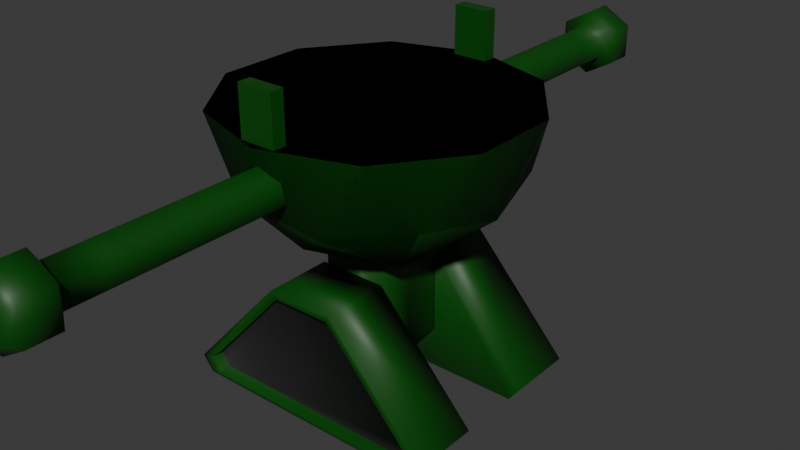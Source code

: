 # Source: robot.blend  (saved by Blender 4.1.24; exported with 4.5.12 LTS)
import bpy
from mathutils import Matrix  # noqa: F401  (used for matrix-valued properties, if any)

bpy.ops.wm.read_factory_settings(use_empty=True)
scene = bpy.context.scene
scene.name = 'Scene'

# ---- collections
col_collection = bpy.data.collections.new('Collection'); scene.collection.children.link(col_collection)

# ---- materials (node trees are filled in below, after node groups)
mat_material = bpy.data.materials.new('Material')
mat_material.alpha_threshold = 0.0
mat_material.use_transparent_shadow = False
mat_material.roughness = 0.5
mat_material.line_color = (0.0, 0.0, 0.0, 1.0)
mat_platform = bpy.data.materials.new('Platform')
mat_platform.use_transparent_shadow = False
mat_treads = bpy.data.materials.new('Treads')
mat_treads.use_transparent_shadow = False

# ---- material node trees
mat_material.use_nodes = True; mat_material.node_tree.nodes.clear()
_N = mat_material.node_tree.nodes; _L = mat_material.node_tree.links
n0 = _N.new('ShaderNodeOutputMaterial'); n0.name = 'Material Output'; n0.location = (300, 300)
n1 = _N.new('ShaderNodeBsdfPrincipled'); n1.name = 'Principled BSDF'; n1.location = (10, 300)
n1.inputs[0].default_value = (0.003451, 0.07257, 0.002669, 1.0)
n1.inputs[3].default_value = 1.45
_L.new(n1.outputs[0], n0.inputs[0])
n0.is_active_output = True
mat_platform.use_nodes = True; mat_platform.node_tree.nodes.clear()
_N = mat_platform.node_tree.nodes; _L = mat_platform.node_tree.links
n0 = _N.new('ShaderNodeBsdfPrincipled'); n0.name = 'Principled BSDF'; n0.location = (10, 300)
n0.inputs[0].default_value = (0.8006, 0.001245, 0.0, 1.0)
n1 = _N.new('ShaderNodeOutputMaterial'); n1.name = 'Material Output'; n1.location = (300, 300)
_L.new(n0.outputs[0], n1.inputs[0])
n1.is_active_output = True
mat_treads.use_nodes = True; mat_treads.node_tree.nodes.clear()
_N = mat_treads.node_tree.nodes; _L = mat_treads.node_tree.links
n0 = _N.new('ShaderNodeBsdfPrincipled'); n0.name = 'Principled BSDF'; n0.location = (10, 300)
n0.inputs[0].default_value = (0.01649, 0.01649, 0.01649, 1.0)
n1 = _N.new('ShaderNodeOutputMaterial'); n1.name = 'Material Output'; n1.location = (300, 300)
_L.new(n0.outputs[0], n1.inputs[0])
n1.is_active_output = True

# ---- world
world_world = bpy.data.worlds.new('World'); scene.world = world_world
world_world.use_nodes = True; world_world.node_tree.nodes.clear()
_N = world_world.node_tree.nodes; _L = world_world.node_tree.links
n0 = _N.new('ShaderNodeOutputWorld'); n0.name = 'World Output'; n0.location = (300, 300)
n1 = _N.new('ShaderNodeBackground'); n1.name = 'Background'; n1.location = (10, 300)
n1.inputs[0].default_value = (0.05088, 0.05088, 0.05088, 1.0)
_L.new(n1.outputs[0], n0.inputs[0])
n0.is_active_output = True
world_world.color = (0.05088, 0.05088, 0.05088)
world_world.use_sun_shadow = False
world_world.sun_shadow_jitter_overblur = 0.0

# ---- meshes
me_icosphere_001 = bpy.data.meshes.new('Icosphere.001')
me_icosphere_001.from_pydata([(5.96e-09, 5.96e-09, -1.0), (0.7236, -0.5257, -0.4472), (-0.2764, -0.8506, -0.4472), (-0.8944, 5.96e-09, -0.4472), (-0.2764, 0.8506, -0.4472), (0.7236, 0.5257, -0.4472), (-0.1625, -0.5, -0.8507), (0.4253, -0.309, -0.8507), (0.2629, -0.809, -0.5257), (0.8506, 5.96e-09, -0.5257), (0.4253, 0.309, -0.8507), (-0.5257, 5.96e-09, -0.8507), (-0.6882, -0.5, -0.5257), (-0.1625, 0.5, -0.8507), (-0.6882, 0.5, -0.5257), (0.2629, 0.809, -0.5257), (0.9511, -0.309, 0.0), (0.9511, 0.309, 0.0), (5.96e-09, -1.0, 0.0), (0.5878, -0.809, 0.0), (-0.9511, -0.309, 0.0), (-0.5878, -0.809, 0.0), (-0.5878, 0.809, 0.0), (-0.9511, 0.309, 0.0), (0.5878, 0.809, 0.0), (5.96e-09, 1.0, 0.0), (-0.1185, -0.9549, -0.0409), (-0.1185, -0.9549, 0.3181), (-0.1185, -0.866, -0.0409), (-0.1185, -0.866, 0.3181), (0.1185, -0.9549, -0.0409), (0.1185, -0.9549, 0.3181), (0.1185, -0.866, -0.0409), (0.1185, -0.866, 0.3181)], [], [(0, 7, 6), (1, 7, 9), (0, 6, 11), (0, 11, 13), (0, 13, 10), (1, 9, 16), (2, 8, 18), (3, 12, 20), (4, 14, 22), (5, 15, 24), (1, 16, 19), (2, 18, 21), (3, 20, 23), (4, 22, 25), (5, 24, 17), (24, 15, 25), (15, 4, 25), (22, 14, 23), (14, 3, 23), (20, 12, 21), (12, 2, 21), (18, 8, 19), (8, 1, 19), (16, 9, 17), (9, 5, 17), (10, 15, 5), (10, 13, 15), (13, 4, 15), (13, 14, 4), (13, 11, 14), (11, 3, 14), (11, 12, 3), (11, 6, 12), (6, 2, 12), (9, 10, 5), (9, 7, 10), (7, 0, 10), (6, 8, 2), (6, 7, 8), (7, 1, 8), (17, 24, 25, 22, 23, 20, 21, 18, 19, 16), (26, 27, 29, 28), (28, 29, 33, 32), (32, 33, 31, 30), (30, 31, 27, 26), (28, 32, 30, 26), (33, 29, 27, 31)])
me_icosphere_001.polygons.foreach_set('use_smooth', [1, 1, 1, 1, 1, 1, 1, 1, 1, 1, 1, 1, 1, 1, 1, 1, 1, 1, 1, 1, 1, 1, 1, 1, 1, 1, 1, 1, 1, 1, 1, 1, 1, 1, 1, 1, 1, 1, 1, 1, 1, 0, 0, 0, 0, 0, 0])
me_icosphere_001.polygons.foreach_set('material_index', [0, 0, 0, 0, 0, 0, 0, 0, 0, 0, 0, 0, 0, 0, 0, 0, 0, 0, 0, 0, 0, 0, 0, 0, 0, 0, 0, 0, 0, 0, 0, 0, 0, 0, 0, 0, 0, 0, 0, 0, 1, 0, 0, 0, 0, 0, 0])
_k = set([(16, 17), (16, 19), (17, 24), (18, 19), (18, 21), (20, 21), (20, 23), (22, 23), (22, 25), (24, 25)])
me_icosphere_001.attributes.new('sharp_edge', 'BOOLEAN', 'EDGE').data.foreach_set('value', [ (min(e.vertices), max(e.vertices)) in _k for e in me_icosphere_001.edges])
_uv = me_icosphere_001.uv_layers.new(name='UVMap')
_uv.uv.foreach_set('vector', [0.1818, 0.0, 0.2273, 0.07873, 0.1364, 0.07873, 0.2727, 0.1575, 0.3182, 0.07873, 0.3636, 0.1575, 0.9091, 0.0, 0.9545, 0.07873, 0.8636, 0.07873, 0.7273, 0.0, 0.7727, 0.07873, 0.6818, 0.07873, 0.5455, 0.0, 0.5909, 0.07873, 0.5, 0.07873, 0.2727, 0.1575, 0.3636, 0.1575, 0.3182, 0.2362, 0.09091, 0.1575, 0.1818, 0.1575, 0.1364, 0.2362, 0.8182, 0.1575, 0.9091, 0.1575, 0.8636, 0.2362, 0.6364, 0.1575, 0.7273, 0.1575, 0.6818, 0.2362, 0.4545, 0.1575, 0.5455, 0.1575, 0.5, 0.2362, 0.2727, 0.1575, 0.3182, 0.2362, 0.2273, 0.2362, 0.09091, 0.1575, 0.1364, 0.2362, 0.04546, 0.2362, 0.8182, 0.1575, 0.8636, 0.2362, 0.7727, 0.2362, 0.6364, 0.1575, 0.6818, 0.2362, 0.5909, 0.2362, 0.4545, 0.1575, 0.5, 0.2362, 0.4091, 0.2362, 0.5, 0.2362, 0.5455, 0.1575, 0.5909, 0.2362, 0.5455, 0.1575, 0.6364, 0.1575, 0.5909, 0.2362, 0.6818, 0.2362, 0.7273, 0.1575, 0.7727, 0.2362, 0.7273, 0.1575, 0.8182, 0.1575, 0.7727, 0.2362, 0.8636, 0.2362, 0.9091, 0.1575, 0.9545, 0.2362, 0.9091, 0.1575, 1.0, 0.1575, 0.9545, 0.2362, 0.1364, 0.2362, 0.1818, 0.1575, 0.2273, 0.2362, 0.1818, 0.1575, 0.2727, 0.1575, 0.2273, 0.2362, 0.3182, 0.2362, 0.3636, 0.1575, 0.4091, 0.2362, 0.3636, 0.1575, 0.4545, 0.1575, 0.4091, 0.2362, 0.5, 0.07873, 0.5455, 0.1575, 0.4545, 0.1575, 0.5, 0.07873, 0.5909, 0.07873, 0.5455, 0.1575, 0.5909, 0.07873, 0.6364, 0.1575, 0.5455, 0.1575, 0.6818, 0.07873, 0.7273, 0.1575, 0.6364, 0.1575, 0.6818, 0.07873, 0.7727, 0.07873, 0.7273, 0.1575, 0.7727, 0.07873, 0.8182, 0.1575, 0.7273, 0.1575, 0.8636, 0.07873, 0.9091, 0.1575, 0.8182, 0.1575, 0.8636, 0.07873, 0.9545, 0.07873, 0.9091, 0.1575, 0.9545, 0.07873, 1.0, 0.1575, 0.9091, 0.1575, 0.3636, 0.1575, 0.4091, 0.07873, 0.4545, 0.1575, 0.3636, 0.1575, 0.3182, 0.07873, 0.4091, 0.07873, 0.3182, 0.07873, 0.3636, 0.0, 0.4091, 0.07873, 0.1364, 0.07873, 0.1818, 0.1575, 0.09091, 0.1575, 0.1364, 0.07873, 0.2273, 0.07873, 0.1818, 0.1575, 0.2273, 0.07873, 0.2727, 0.1575, 0.1818, 0.1575, 0.4091, 0.2362, 0.5, 0.2362, 0.5909, 0.2362, 0.6818, 0.2362, 0.7727, 0.2362, 0.8636, 0.2362, 0.04546, 0.2362, 0.1364, 0.2362, 0.2273, 0.2362, 0.3182, 0.2362, 0.375, 0.0, 0.625, 0.0, 0.625, 0.25, 0.375, 0.25, 0.375, 0.25, 0.625, 0.25, 0.625, 0.5, 0.375, 0.5, 0.375, 0.5, 0.625, 0.5, 0.625, 0.75, 0.375, 0.75, 0.375, 0.75, 0.625, 0.75, 0.625, 1.0, 0.375, 1.0, 0.125, 0.5, 0.375, 0.5, 0.375, 0.75, 0.125, 0.75, 0.625, 0.5, 0.875, 0.5, 0.875, 0.75, 0.625, 0.75])
me_icosphere_001.materials.append(mat_material)
me_icosphere_001.materials.append(mat_platform)
me_icosphere_001.update()
me_icosphere_002 = bpy.data.meshes.new('Icosphere.002')
me_icosphere_002.from_pydata([(-1.277e-08, 2.269, 1.77), (-1.277e-08, 0.7743, 1.77), (0.1239, 2.269, 1.699), (0.1239, 0.7743, 1.699), (0.1239, 2.269, 1.556), (0.1239, 0.7743, 1.556), (-1.277e-08, 2.269, 1.484), (-1.277e-08, 0.7743, 1.484), (-0.1239, 2.269, 1.556), (-0.1239, 0.7743, 1.556), (-0.1239, 2.269, 1.699), (-0.1239, 0.7743, 1.699), (-1.277e-08, 2.02, 1.77), (-1.277e-08, 1.77, 1.77), (-1.277e-08, 1.521, 1.77), (-1.277e-08, 1.272, 1.77), (-1.277e-08, 1.023, 1.77), (0.1239, 1.023, 1.699), (0.1239, 1.272, 1.699), (0.1239, 1.521, 1.699), (0.1239, 1.77, 1.699), (0.1239, 2.02, 1.699), (0.1239, 1.023, 1.556), (0.1239, 1.272, 1.556), (0.1239, 1.521, 1.556), (0.1239, 1.77, 1.556), (0.1239, 2.02, 1.556), (-1.277e-08, 1.023, 1.484), (-1.277e-08, 1.272, 1.484), (-1.277e-08, 1.521, 1.484), (-1.277e-08, 1.77, 1.484), (-1.277e-08, 2.02, 1.484), (-0.1239, 1.023, 1.556), (-0.1239, 1.272, 1.556), (-0.1239, 1.521, 1.556), (-0.1239, 1.77, 1.556), (-0.1239, 2.02, 1.556), (-0.1239, 1.023, 1.699), (-0.1239, 1.272, 1.699), (-0.1239, 1.521, 1.699), (-0.1239, 1.77, 1.699), (-0.1239, 2.02, 1.699), (-1.757e-08, 2.32, 1.858), (0.2001, 2.32, 1.743), (0.2001, 2.32, 1.512), (-1.757e-08, 2.32, 1.396), (-0.2001, 2.32, 1.512), (-0.2001, 2.32, 1.743), (-1.757e-08, 2.521, 1.858), (0.2001, 2.521, 1.743), (0.2001, 2.521, 1.512), (-1.757e-08, 2.521, 1.396), (-0.2001, 2.521, 1.512), (-0.2001, 2.521, 1.743), (-1.185e-08, 2.579, 1.783), (0.135, 2.579, 1.705), (0.135, 2.579, 1.549), (-1.185e-08, 2.579, 1.471), (-0.135, 2.579, 1.549), (-0.135, 2.579, 1.705)], [], [(16, 1, 3, 17), (17, 3, 5, 22), (22, 5, 7, 27), (27, 7, 9, 32), (3, 1, 11, 9, 7, 5), (32, 9, 11, 37), (37, 11, 1, 16), (6, 8, 46, 45), (10, 41, 12, 0), (41, 40, 13, 12), (40, 39, 14, 13), (39, 38, 15, 14), (38, 37, 16, 15), (8, 36, 41, 10), (36, 35, 40, 41), (35, 34, 39, 40), (34, 33, 38, 39), (33, 32, 37, 38), (6, 31, 36, 8), (31, 30, 35, 36), (30, 29, 34, 35), (29, 28, 33, 34), (28, 27, 32, 33), (4, 26, 31, 6), (26, 25, 30, 31), (25, 24, 29, 30), (24, 23, 28, 29), (23, 22, 27, 28), (2, 21, 26, 4), (21, 20, 25, 26), (20, 19, 24, 25), (19, 18, 23, 24), (18, 17, 22, 23), (0, 12, 21, 2), (12, 13, 20, 21), (13, 14, 19, 20), (14, 15, 18, 19), (15, 16, 17, 18), (42, 43, 49, 48), (2, 4, 44, 43), (8, 10, 47, 46), (0, 2, 43, 42), (4, 6, 45, 44), (10, 0, 42, 47), (52, 53, 59, 58), (47, 42, 48, 53), (45, 46, 52, 51), (43, 44, 50, 49), (46, 47, 53, 52), (44, 45, 51, 50), (54, 55, 56, 57, 58, 59), (50, 51, 57, 56), (48, 49, 55, 54), (53, 48, 54, 59), (51, 52, 58, 57), (49, 50, 56, 55)])
me_icosphere_002.polygons.foreach_set('use_smooth', [True] * 56)
_k = set([(1, 3), (1, 11), (3, 5), (5, 7), (7, 9), (9, 11)])
me_icosphere_002.attributes.new('sharp_edge', 'BOOLEAN', 'EDGE').data.foreach_set('value', [ (min(e.vertices), max(e.vertices)) in _k for e in me_icosphere_002.edges])
_uv = me_icosphere_002.uv_layers.new(name='UVMap')
_uv.uv.foreach_set('vector', [1.0, 0.9167, 1.0, 1.0, 0.8333, 1.0, 0.8333, 0.9167, 0.8333, 0.9167, 0.8333, 1.0, 0.6667, 1.0, 0.6667, 0.9167, 0.6667, 0.9167, 0.6667, 1.0, 0.5, 1.0, 0.5, 0.9167, 0.5, 0.9167, 0.5, 1.0, 0.3333, 1.0, 0.3333, 0.9167, 0.4578, 0.37, 0.25, 0.49, 0.04215, 0.37, 0.04215, 0.13, 0.25, 0.01, 0.4578, 0.13, 0.3333, 0.9167, 0.3333, 1.0, 0.1667, 1.0, 0.1667, 0.9167, 0.1667, 0.9167, 0.1667, 1.0, -8.941e-08, 1.0, -8.941e-08, 0.9167, 0.5, 0.5, 0.3333, 0.5, 0.3333, 0.5, 0.5, 0.5, 0.1667, 0.5, 0.1667, 0.5833, -8.941e-08, 0.5833, -8.941e-08, 0.5, 0.1667, 0.5833, 0.1667, 0.6667, -8.941e-08, 0.6667, -8.941e-08, 0.5833, 0.1667, 0.6667, 0.1667, 0.75, -8.941e-08, 0.75, -8.941e-08, 0.6667, 0.1667, 0.75, 0.1667, 0.8333, -8.941e-08, 0.8333, -8.941e-08, 0.75, 0.1667, 0.8333, 0.1667, 0.9167, -8.941e-08, 0.9167, -8.941e-08, 0.8333, 0.3333, 0.5, 0.3333, 0.5833, 0.1667, 0.5833, 0.1667, 0.5, 0.3333, 0.5833, 0.3333, 0.6667, 0.1667, 0.6667, 0.1667, 0.5833, 0.3333, 0.6667, 0.3333, 0.75, 0.1667, 0.75, 0.1667, 0.6667, 0.3333, 0.75, 0.3333, 0.8333, 0.1667, 0.8333, 0.1667, 0.75, 0.3333, 0.8333, 0.3333, 0.9167, 0.1667, 0.9167, 0.1667, 0.8333, 0.5, 0.5, 0.5, 0.5833, 0.3333, 0.5833, 0.3333, 0.5, 0.5, 0.5833, 0.5, 0.6667, 0.3333, 0.6667, 0.3333, 0.5833, 0.5, 0.6667, 0.5, 0.75, 0.3333, 0.75, 0.3333, 0.6667, 0.5, 0.75, 0.5, 0.8333, 0.3333, 0.8333, 0.3333, 0.75, 0.5, 0.8333, 0.5, 0.9167, 0.3333, 0.9167, 0.3333, 0.8333, 0.6667, 0.5, 0.6667, 0.5833, 0.5, 0.5833, 0.5, 0.5, 0.6667, 0.5833, 0.6667, 0.6667, 0.5, 0.6667, 0.5, 0.5833, 0.6667, 0.6667, 0.6667, 0.75, 0.5, 0.75, 0.5, 0.6667, 0.6667, 0.75, 0.6667, 0.8333, 0.5, 0.8333, 0.5, 0.75, 0.6667, 0.8333, 0.6667, 0.9167, 0.5, 0.9167, 0.5, 0.8333, 0.8333, 0.5, 0.8333, 0.5833, 0.6667, 0.5833, 0.6667, 0.5, 0.8333, 0.5833, 0.8333, 0.6667, 0.6667, 0.6667, 0.6667, 0.5833, 0.8333, 0.6667, 0.8333, 0.75, 0.6667, 0.75, 0.6667, 0.6667, 0.8333, 0.75, 0.8333, 0.8333, 0.6667, 0.8333, 0.6667, 0.75, 0.8333, 0.8333, 0.8333, 0.9167, 0.6667, 0.9167, 0.6667, 0.8333, 1.0, 0.5, 1.0, 0.5833, 0.8333, 0.5833, 0.8333, 0.5, 1.0, 0.5833, 1.0, 0.6667, 0.8333, 0.6667, 0.8333, 0.5833, 1.0, 0.6667, 1.0, 0.75, 0.8333, 0.75, 0.8333, 0.6667, 1.0, 0.75, 1.0, 0.8333, 0.8333, 0.8333, 0.8333, 0.75, 1.0, 0.8333, 1.0, 0.9167, 0.8333, 0.9167, 0.8333, 0.8333, 1.0, 0.5, 0.8333, 0.5, 0.8333, 0.5, 1.0, 0.5, 0.8333, 0.5, 0.6667, 0.5, 0.6667, 0.5, 0.8333, 0.5, 0.3333, 0.5, 0.1667, 0.5, 0.1667, 0.5, 0.3333, 0.5, 1.0, 0.5, 0.8333, 0.5, 0.8333, 0.5, 1.0, 0.5, 0.6667, 0.5, 0.5, 0.5, 0.5, 0.5, 0.6667, 0.5, 0.1667, 0.5, -8.941e-08, 0.5, -8.941e-08, 0.5, 0.1667, 0.5, 0.3333, 0.5, 0.1667, 0.5, 0.1667, 0.5, 0.3333, 0.5, 0.1667, 0.5, -8.941e-08, 0.5, -8.941e-08, 0.5, 0.1667, 0.5, 0.5, 0.5, 0.3333, 0.5, 0.3333, 0.5, 0.5, 0.5, 0.8333, 0.5, 0.6667, 0.5, 0.6667, 0.5, 0.8333, 0.5, 0.3333, 0.5, 0.1667, 0.5, 0.1667, 0.5, 0.3333, 0.5, 0.6667, 0.5, 0.5, 0.5, 0.5, 0.5, 0.6667, 0.5, 0.75, 0.49, 0.9578, 0.37, 0.9578, 0.13, 0.75, 0.01, 0.5422, 0.13, 0.5422, 0.37, 0.6667, 0.5, 0.5, 0.5, 0.5, 0.5, 0.6667, 0.5, 1.0, 0.5, 0.8333, 0.5, 0.8333, 0.5, 1.0, 0.5, 0.1667, 0.5, -8.941e-08, 0.5, -8.941e-08, 0.5, 0.1667, 0.5, 0.5, 0.5, 0.3333, 0.5, 0.3333, 0.5, 0.5, 0.5, 0.8333, 0.5, 0.6667, 0.5, 0.6667, 0.5, 0.8333, 0.5])
me_icosphere_002.materials.append(mat_material)
me_icosphere_002.update()
me_cube = bpy.data.meshes.new('Cube')
me_cube.from_pydata([(-1.0, -1.0, -1.0), (-1.0, -1.0, 1.0), (-1.0, -0.008838, -1.0), (-1.0, -0.008838, 1.0), (1.0, -1.0, -1.0), (1.0, -1.0, 1.0), (1.0, -0.008838, -1.0), (1.0, -0.008838, 1.0), (-1.0, -3.138, 0.0773), (-1.0, -1.138, 0.0773), (1.0, -3.138, 0.0773), (1.0, -1.138, 0.0773), (-1.0, -1.0, -0.2151), (-1.0, -0.008838, -0.2151), (1.0, -0.008838, -0.2151), (1.0, -1.0, -0.2151), (1.0, -1.445, -0.2151), (1.0, -1.445, -1.0), (-1.0, -1.445, -1.0), (-1.0, -1.445, -0.2151), (-3.934, -3.138, -1.36), (-3.611, -3.138, -1.552), (-3.611, -1.138, -1.552), (-3.934, -1.138, -1.36), (3.611, -3.138, -1.552), (3.934, -3.138, -1.36), (3.934, -1.138, -1.36), (3.611, -1.138, -1.552), (0.9149, -3.138, -0.009744), (-0.9149, -3.138, -0.009744), (-3.304, -3.138, -1.5), (-3.599, -3.138, -1.325), (3.599, -3.138, -1.325), (3.304, -3.138, -1.5), (0.9149, -2.767, -0.009744), (-0.9149, -2.767, -0.009744), (-3.304, -2.767, -1.5), (-3.599, -2.767, -1.325), (3.599, -2.767, -1.325), (3.304, -2.767, -1.5)], [], [(12, 1, 3, 13), (13, 3, 7, 14), (14, 7, 5, 15), (15, 5, 1, 12), (2, 6, 4, 0), (7, 3, 1, 5), (20, 21, 30, 31), (26, 11, 10, 25), (22, 23, 9, 11, 26, 27), (20, 8, 9, 23), (11, 9, 8, 10), (12, 0, 18, 19), (6, 14, 15, 4), (2, 13, 14, 6), (0, 12, 13, 2), (17, 16, 19, 18), (4, 15, 16, 17), (0, 4, 17, 18), (15, 12, 19, 16), (22, 21, 20, 23), (24, 27, 26, 25), (22, 27, 24, 21), (29, 31, 37, 35), (21, 24, 33, 30), (10, 8, 29, 28), (25, 10, 28, 32), (8, 20, 31, 29), (24, 25, 32, 33), (39, 38, 34, 35, 37, 36), (33, 32, 38, 39), (28, 29, 35, 34), (32, 28, 34, 38), (30, 33, 39, 36), (31, 30, 36, 37)])
me_cube.polygons.foreach_set('use_smooth', [True] * 34)
me_cube.polygons.foreach_set('material_index', [0, 0, 0, 0, 0, 0, 0, 0, 0, 0, 0, 0, 0, 0, 0, 0, 0, 0, 0, 0, 0, 0, 0, 0, 0, 0, 0, 0, 1, 0, 0, 0, 0, 0])
_uv = me_cube.uv_layers.new(name='UVMap')
_uv.uv.foreach_set('vector', [0.4731, 0.0, 0.625, 0.0, 0.625, 0.25, 0.4731, 0.25, 0.4731, 0.25, 0.625, 0.25, 0.625, 0.5, 0.4731, 0.5, 0.4731, 0.5, 0.625, 0.5, 0.625, 0.75, 0.4731, 0.75, 0.4731, 0.75, 0.625, 0.75, 0.625, 1.0, 0.4731, 1.0, 0.125, 0.5, 0.375, 0.5, 0.375, 0.75, 0.125, 0.75, 0.625, 0.5, 0.875, 0.5, 0.875, 0.75, 0.625, 0.75, 0.125, 0.75, 0.1376, 0.75, 0.1376, 0.75, 0.125, 0.75, 0.4044, 0.5, 0.625, 0.5, 0.625, 0.75, 0.4044, 0.75, 0.375, 0.2626, 0.4044, 0.25, 0.625, 0.25, 0.625, 0.5, 0.4044, 0.5, 0.375, 0.4874, 0.4044, 0.0, 0.625, 0.0, 0.625, 0.25, 0.4044, 0.25, 0.625, 0.5, 0.875, 0.5, 0.875, 0.75, 0.625, 0.75, 0.4731, 0.0, 0.375, 0.0, 0.375, 0.0, 0.4731, 0.0, 0.375, 0.5, 0.4731, 0.5, 0.4731, 0.75, 0.375, 0.75, 0.375, 0.25, 0.4731, 0.25, 0.4731, 0.5, 0.375, 0.5, 0.375, 0.0, 0.4731, 0.0, 0.4731, 0.25, 0.375, 0.25, 0.375, 0.75, 0.4731, 0.75, 0.4731, 1.0, 0.375, 1.0, 0.375, 0.75, 0.4731, 0.75, 0.4731, 0.75, 0.375, 0.75, 0.125, 0.75, 0.375, 0.75, 0.375, 0.75, 0.125, 0.75, 0.4731, 0.75, 0.4731, 1.0, 0.4731, 1.0, 0.4731, 0.75, 0.1376, 0.5, 0.1376, 0.75, 0.125, 0.75, 0.125, 0.5, 0.3624, 0.75, 0.3624, 0.5, 0.4044, 0.5, 0.4044, 0.75, 0.1376, 0.5, 0.3624, 0.5, 0.3624, 0.75, 0.1376, 0.75, 0.625, 0.0, 0.4044, 0.0, 0.4044, 0.0, 0.625, 0.0, 0.1376, 0.75, 0.3624, 0.75, 0.3624, 0.75, 0.1376, 0.75, 0.625, 0.75, 0.875, 0.75, 0.875, 0.75, 0.625, 0.75, 0.4044, 0.75, 0.625, 0.75, 0.625, 0.75, 0.4044, 0.75, 0.625, 0.0, 0.4044, 0.0, 0.4044, 0.0, 0.625, 0.0, 0.3624, 0.75, 0.4044, 0.75, 0.4044, 0.75, 0.3624, 0.75, 0.375, 0.7626, 0.4044, 0.75, 0.625, 0.75, 0.625, 1.0, 0.4044, 1.0, 0.375, 0.9874, 0.3624, 0.75, 0.4044, 0.75, 0.4044, 0.75, 0.3624, 0.75, 0.625, 0.75, 0.875, 0.75, 0.875, 0.75, 0.625, 0.75, 0.4044, 0.75, 0.625, 0.75, 0.625, 0.75, 0.4044, 0.75, 0.1376, 0.75, 0.3624, 0.75, 0.3624, 0.75, 0.1376, 0.75, 0.125, 0.75, 0.1376, 0.75, 0.1376, 0.75, 0.125, 0.75])
me_cube.materials.append(mat_material)
me_cube.materials.append(mat_treads)
me_cube.update()
arm_armature = bpy.data.armatures.new('Armature')  # bones are not reproduced

# ---- objects
ob_platform = bpy.data.objects.new('Platform', me_icosphere_001)
ob_armature = bpy.data.objects.new('Armature', arm_armature)
ob_icosphere_001 = bpy.data.objects.new('Icosphere.001', me_icosphere_002)
ob_cube = bpy.data.objects.new('Cube', me_cube)

# ---- transforms, parenting, visibility, modifiers, constraints
ob_platform.location = (-5.96e-09, -5.96e-09, 1.885)
_m = ob_platform.modifiers.new('Mirror', 'MIRROR')
_m.use_axis = (False, True, False)
ob_armature.location = (-5.96e-09, 0.0, 1.885)
ob_armature.show_in_front = True
ob_icosphere_001.parent = ob_armature
ob_icosphere_001.matrix_parent_inverse = Matrix(((1.0, -0.0, 0.0, 5.96e-09), (-0.0, 1.0, -0.0, 0.0), (0.0, 0.0, 1.0, -1.885), (-0.0, 0.0, -0.0, 1.0)))
ob_icosphere_001.location = (0.0, 0.0, 0.0)
_vg = ob_icosphere_001.vertex_groups.new(name='Root')
_vg = ob_icosphere_001.vertex_groups.new(name='UpperArm.R')
_vg = ob_icosphere_001.vertex_groups.new(name='LowerArm.R')
_vg = ob_icosphere_001.vertex_groups.new(name='Hand.R')
_vg = ob_icosphere_001.vertex_groups.new(name='UpperArm.L')
for _i, _w in zip([1, 3, 5, 7, 9, 11, 13, 14, 15, 16, 17, 18, 19, 20, 22, 23, 24, 25, 27, 28, 29, 30, 32, 33, 34, 35, 37, 38, 39, 40], [1.0, 1.0, 1.0, 1.0, 1.0, 1.0, 0.06536, 0.9346, 0.9954, 0.9997, 0.9997, 0.9953, 0.9341, 0.06588, 0.9997, 0.9952, 0.9331, 0.0669, 0.9996, 0.9951, 0.9326, 0.0674, 0.9997, 0.9952, 0.9331, 0.0669, 0.9997, 0.9953, 0.9341, 0.06588]): _vg.add([_i], _w, 'REPLACE')
_vg = ob_icosphere_001.vertex_groups.new(name='LowerArm.L')
for _i, _w in zip([0, 2, 4, 6, 8, 10, 12, 13, 14, 19, 20, 21, 24, 25, 26, 29, 30, 31, 34, 35, 36, 39, 40, 41, 42, 43, 44, 45, 46, 47], [0.08255, 0.08301, 0.08409, 0.08471, 0.08427, 0.08318, 0.9313, 0.9301, 0.06504, 0.06555, 0.9296, 0.9307, 0.06656, 0.9284, 0.9296, 0.06706, 0.9278, 0.929, 0.06656, 0.9284, 0.9296, 0.06555, 0.9296, 0.9307, 0.01955, 0.02005, 0.02133, 0.02197, 0.02147, 0.0202]): _vg.add([_i], _w, 'REPLACE')
_vg = ob_icosphere_001.vertex_groups.new(name='Hand.L')
for _i, _w in zip([0, 2, 4, 6, 8, 10, 12, 21, 26, 31, 36, 41, 42, 43, 44, 45, 46, 47, 48, 49, 50, 51, 52, 53, 54, 55, 56, 57, 58, 59], [0.917, 0.9166, 0.9155, 0.9148, 0.9153, 0.9164, 0.06413, 0.06464, 0.06563, 0.06612, 0.06562, 0.06463, 0.9651, 0.9648, 0.9642, 0.9638, 0.9641, 0.9647, 0.9903, 0.9903, 0.99, 0.99, 0.99, 0.9903, 0.9945, 0.9948, 0.9943, 0.9946, 0.9943, 0.9948]): _vg.add([_i], _w, 'REPLACE')
_m = ob_icosphere_001.modifiers.new('Mirror', 'MIRROR')
_m.use_axis = (False, True, False)
_m = ob_icosphere_001.modifiers.new('Armature', 'ARMATURE')
_m.object = ob_armature
ob_cube.location = (-5.96e-09, -5.96e-09, 0.7892)
ob_cube.scale = (0.2278, 0.2278, 0.5077)
_m = ob_cube.modifiers.new('Mirror', 'MIRROR')
_m.use_axis = (False, True, False)
_m.merge_threshold = 0.1

# ---- collection membership
col_collection.objects.link(ob_platform)
col_collection.objects.link(ob_armature)
col_collection.objects.link(ob_icosphere_001)
col_collection.objects.link(ob_cube)

# ---- scene / render settings (as saved in the file)
scene.frame_start = 1; scene.frame_end = 17; scene.frame_set(1)
scene.render.engine = 'BLENDER_EEVEE_NEXT'
scene.cycles.sampling_pattern = 'TABULATED_SOBOL'
scene.eevee.ray_tracing_options.trace_max_roughness = 0.0
bpy.context.view_layer.update()

# ---- added for rendering (the .blend has no active camera and no usable light): camera, sun
cam_auto = bpy.data.cameras.new('AutoCamera')
cam_auto.lens = 50.0
cam_auto.sensor_width = 36.0
cam_auto.clip_end = 1000.0
ob_auto_camera = bpy.data.objects.new('AutoCamera', cam_auto)
scene.collection.objects.link(ob_auto_camera)
ob_auto_camera.location = (3.92617, -4.52362, 4.118)
ob_auto_camera.rotation_euler = (1.09748, -7.21219e-08, 0.694738)
scene.camera = ob_auto_camera
light_auto_sun = bpy.data.lights.new('AutoSun', 'SUN')
light_auto_sun.energy = 3.0
light_auto_sun.angle = 0.0523599
ob_auto_sun = bpy.data.objects.new('AutoSun', light_auto_sun)
scene.collection.objects.link(ob_auto_sun)
ob_auto_sun.rotation_euler = (0.872665, 0.174533, 0.523599)
bpy.context.view_layer.update()
